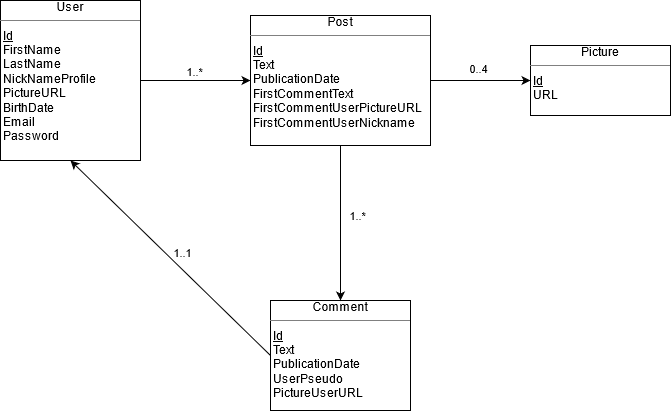

The diagram above was exported from draw.io. Its source (the exported page's mxGraphModel, read from the mxfile embedded in the PNG):
<mxGraphModel dx="1422" dy="724" grid="1" gridSize="10" guides="1" tooltips="1" connect="1" arrows="1" fold="1" page="1" pageScale="1" pageWidth="827" pageHeight="1169" math="0" shadow="0">
  <root>
    <mxCell id="0" />
    <mxCell id="1" parent="0" />
    <mxCell id="MoIEqkF3-4rSpEbU3qKd-17" value="&lt;div align=&quot;center&quot;&gt;User&lt;/div&gt;&lt;hr size=&quot;1&quot;&gt;&lt;div style=&quot;height:2px;&quot;&gt;&amp;nbsp;&lt;u&gt;Id&lt;/u&gt;&lt;br&gt;&amp;nbsp;FirstName&lt;br&gt;&amp;nbsp;LastName&lt;br&gt;&amp;nbsp;NickNameProfile&lt;br&gt;&amp;nbsp;PictureURL&lt;br&gt;&amp;nbsp;BirthDate&lt;br&gt;&amp;nbsp;Email&lt;br&gt;&amp;nbsp;Password&lt;/div&gt;" style="verticalAlign=top;align=left;overflow=fill;fontSize=12;fontFamily=Helvetica;html=1;" vertex="1" parent="1">
      <mxGeometry x="60" y="100" width="140" height="160" as="geometry" />
    </mxCell>
    <mxCell id="MoIEqkF3-4rSpEbU3qKd-27" value="" style="endArrow=classic;html=1;rounded=0;exitX=1;exitY=0.5;exitDx=0;exitDy=0;entryX=0;entryY=0.5;entryDx=0;entryDy=0;" edge="1" parent="1" source="MoIEqkF3-4rSpEbU3qKd-17" target="MoIEqkF3-4rSpEbU3qKd-37">
      <mxGeometry width="50" height="50" relative="1" as="geometry">
        <mxPoint x="390" y="400" as="sourcePoint" />
        <mxPoint x="328.03999999999996" y="201.79600000000005" as="targetPoint" />
      </mxGeometry>
    </mxCell>
    <mxCell id="MoIEqkF3-4rSpEbU3qKd-28" value="1..*" style="edgeLabel;html=1;align=center;verticalAlign=middle;resizable=0;points=[];" vertex="1" connectable="0" parent="MoIEqkF3-4rSpEbU3qKd-27">
      <mxGeometry x="0.2809" relative="1" as="geometry">
        <mxPoint x="-17" y="-10" as="offset" />
      </mxGeometry>
    </mxCell>
    <mxCell id="MoIEqkF3-4rSpEbU3qKd-29" value="&lt;div align=&quot;center&quot;&gt;Picture&lt;br&gt;&lt;/div&gt;&lt;hr size=&quot;1&quot;&gt;&lt;div style=&quot;height:2px;&quot;&gt;&amp;nbsp;&lt;u&gt;Id&lt;/u&gt;&lt;br&gt;&amp;nbsp;URL&lt;/div&gt;" style="verticalAlign=top;align=left;overflow=fill;fontSize=12;fontFamily=Helvetica;html=1;" vertex="1" parent="1">
      <mxGeometry x="590" y="145" width="140" height="70" as="geometry" />
    </mxCell>
    <mxCell id="MoIEqkF3-4rSpEbU3qKd-30" value="" style="endArrow=classic;html=1;rounded=0;entryX=0;entryY=0.5;entryDx=0;entryDy=0;exitX=1;exitY=0.5;exitDx=0;exitDy=0;" edge="1" parent="1" source="MoIEqkF3-4rSpEbU3qKd-37" target="MoIEqkF3-4rSpEbU3qKd-29">
      <mxGeometry width="50" height="50" relative="1" as="geometry">
        <mxPoint x="470" y="191.5" as="sourcePoint" />
        <mxPoint x="440" y="350" as="targetPoint" />
      </mxGeometry>
    </mxCell>
    <mxCell id="MoIEqkF3-4rSpEbU3qKd-31" value="0..4" style="edgeLabel;html=1;align=center;verticalAlign=middle;resizable=0;points=[];" vertex="1" connectable="0" parent="MoIEqkF3-4rSpEbU3qKd-30">
      <mxGeometry x="0.3" relative="1" as="geometry">
        <mxPoint x="-18" y="-13" as="offset" />
      </mxGeometry>
    </mxCell>
    <mxCell id="MoIEqkF3-4rSpEbU3qKd-32" value="&lt;div align=&quot;center&quot;&gt;Comment&lt;/div&gt;&lt;hr size=&quot;1&quot;&gt;&lt;div style=&quot;height:2px;&quot;&gt;&amp;nbsp;&lt;u&gt;Id&lt;/u&gt;&lt;br&gt;&amp;nbsp;Text&lt;br&gt;&amp;nbsp;PublicationDate&lt;br&gt;&amp;nbsp;UserPseudo&lt;br&gt;&amp;nbsp;PictureUserURL&lt;/div&gt;" style="verticalAlign=top;align=left;overflow=fill;fontSize=12;fontFamily=Helvetica;html=1;" vertex="1" parent="1">
      <mxGeometry x="330" y="400" width="140" height="110" as="geometry" />
    </mxCell>
    <mxCell id="MoIEqkF3-4rSpEbU3qKd-33" value="" style="endArrow=classic;html=1;rounded=0;exitX=0.5;exitY=1;exitDx=0;exitDy=0;" edge="1" parent="1" source="MoIEqkF3-4rSpEbU3qKd-37" target="MoIEqkF3-4rSpEbU3qKd-32">
      <mxGeometry width="50" height="50" relative="1" as="geometry">
        <mxPoint x="400" y="250" as="sourcePoint" />
        <mxPoint x="440" y="350" as="targetPoint" />
      </mxGeometry>
    </mxCell>
    <mxCell id="MoIEqkF3-4rSpEbU3qKd-34" value="1..*" style="edgeLabel;html=1;align=center;verticalAlign=middle;resizable=0;points=[];" vertex="1" connectable="0" parent="MoIEqkF3-4rSpEbU3qKd-33">
      <mxGeometry x="-0.1123" y="-2" relative="1" as="geometry">
        <mxPoint x="18" as="offset" />
      </mxGeometry>
    </mxCell>
    <mxCell id="MoIEqkF3-4rSpEbU3qKd-35" value="" style="endArrow=classic;html=1;rounded=0;exitX=0;exitY=0.5;exitDx=0;exitDy=0;entryX=0.5;entryY=1;entryDx=0;entryDy=0;" edge="1" parent="1" source="MoIEqkF3-4rSpEbU3qKd-32" target="MoIEqkF3-4rSpEbU3qKd-17">
      <mxGeometry width="50" height="50" relative="1" as="geometry">
        <mxPoint x="390" y="400" as="sourcePoint" />
        <mxPoint x="440" y="350" as="targetPoint" />
      </mxGeometry>
    </mxCell>
    <mxCell id="MoIEqkF3-4rSpEbU3qKd-36" value="1..1" style="edgeLabel;html=1;align=center;verticalAlign=middle;resizable=0;points=[];" vertex="1" connectable="0" parent="MoIEqkF3-4rSpEbU3qKd-35">
      <mxGeometry x="-0.0789" y="-4" relative="1" as="geometry">
        <mxPoint x="1" y="-11" as="offset" />
      </mxGeometry>
    </mxCell>
    <mxCell id="MoIEqkF3-4rSpEbU3qKd-37" value="&lt;div align=&quot;center&quot;&gt;Post&lt;/div&gt;&lt;hr size=&quot;1&quot;&gt;&lt;div style=&quot;height:2px;&quot;&gt;&amp;nbsp;&lt;u&gt;Id&lt;/u&gt;&lt;br&gt;&amp;nbsp;Text&lt;br&gt;&amp;nbsp;PublicationDate&lt;br&gt;&amp;nbsp;FirstCommentText&lt;br&gt;&amp;nbsp;FirstCommentUserPictureURL&lt;br&gt;&amp;nbsp;FirstCommentUserNickname&lt;br&gt;&amp;nbsp;&lt;br&gt;&amp;nbsp;&lt;/div&gt;" style="verticalAlign=top;align=left;overflow=fill;fontSize=12;fontFamily=Helvetica;html=1;" vertex="1" parent="1">
      <mxGeometry x="310" y="115" width="180" height="130" as="geometry" />
    </mxCell>
  </root>
</mxGraphModel>